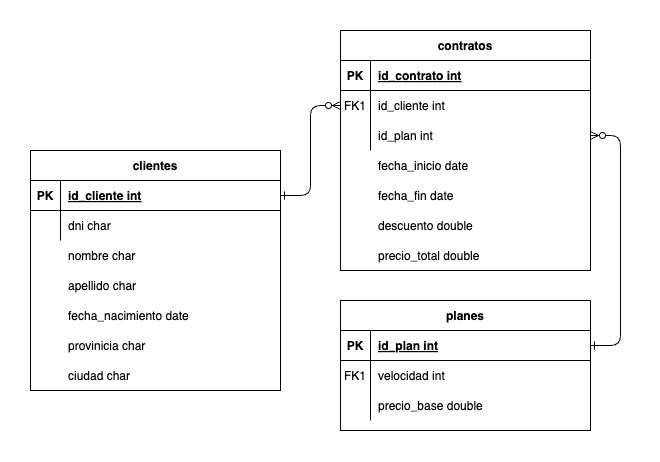

The diagram above was exported from draw.io. Its source (the exported page's mxGraphModel, read from the mxfile embedded in the PNG):
<mxGraphModel dx="1055" dy="473" grid="1" gridSize="10" guides="1" tooltips="1" connect="1" arrows="1" fold="1" page="1" pageScale="1" pageWidth="850" pageHeight="1100" math="0" shadow="0" extFonts="Permanent Marker^https://fonts.googleapis.com/css?family=Permanent+Marker">
  <root>
    <mxCell id="0" />
    <mxCell id="1" parent="0" />
    <mxCell id="C-vyLk0tnHw3VtMMgP7b-1" value="" style="edgeStyle=entityRelationEdgeStyle;endArrow=ERzeroToMany;startArrow=ERone;endFill=1;startFill=0;" parent="1" source="C-vyLk0tnHw3VtMMgP7b-24" target="C-vyLk0tnHw3VtMMgP7b-6" edge="1">
      <mxGeometry width="100" height="100" relative="1" as="geometry">
        <mxPoint x="340" y="720" as="sourcePoint" />
        <mxPoint x="440" y="620" as="targetPoint" />
      </mxGeometry>
    </mxCell>
    <mxCell id="C-vyLk0tnHw3VtMMgP7b-12" value="" style="edgeStyle=entityRelationEdgeStyle;endArrow=ERzeroToMany;startArrow=ERone;endFill=1;startFill=0;entryX=1;entryY=0.5;entryDx=0;entryDy=0;exitX=1;exitY=0.5;exitDx=0;exitDy=0;" parent="1" source="C-vyLk0tnHw3VtMMgP7b-14" target="C-vyLk0tnHw3VtMMgP7b-9" edge="1">
      <mxGeometry width="100" height="100" relative="1" as="geometry">
        <mxPoint x="700" y="280" as="sourcePoint" />
        <mxPoint x="460" y="205" as="targetPoint" />
      </mxGeometry>
    </mxCell>
    <mxCell id="C-vyLk0tnHw3VtMMgP7b-2" value="contratos" style="shape=table;startSize=30;container=1;collapsible=1;childLayout=tableLayout;fixedRows=1;rowLines=0;fontStyle=1;align=center;resizeLast=1;" parent="1" vertex="1">
      <mxGeometry x="450" y="120" width="250" height="240" as="geometry" />
    </mxCell>
    <mxCell id="C-vyLk0tnHw3VtMMgP7b-3" value="" style="shape=partialRectangle;collapsible=0;dropTarget=0;pointerEvents=0;fillColor=none;points=[[0,0.5],[1,0.5]];portConstraint=eastwest;top=0;left=0;right=0;bottom=1;" parent="C-vyLk0tnHw3VtMMgP7b-2" vertex="1">
      <mxGeometry y="30" width="250" height="30" as="geometry" />
    </mxCell>
    <mxCell id="C-vyLk0tnHw3VtMMgP7b-4" value="PK" style="shape=partialRectangle;overflow=hidden;connectable=0;fillColor=none;top=0;left=0;bottom=0;right=0;fontStyle=1;" parent="C-vyLk0tnHw3VtMMgP7b-3" vertex="1">
      <mxGeometry width="30" height="30" as="geometry">
        <mxRectangle width="30" height="30" as="alternateBounds" />
      </mxGeometry>
    </mxCell>
    <mxCell id="C-vyLk0tnHw3VtMMgP7b-5" value="id_contrato int" style="shape=partialRectangle;overflow=hidden;connectable=0;fillColor=none;top=0;left=0;bottom=0;right=0;align=left;spacingLeft=6;fontStyle=5;" parent="C-vyLk0tnHw3VtMMgP7b-3" vertex="1">
      <mxGeometry x="30" width="220" height="30" as="geometry">
        <mxRectangle width="220" height="30" as="alternateBounds" />
      </mxGeometry>
    </mxCell>
    <mxCell id="C-vyLk0tnHw3VtMMgP7b-6" value="" style="shape=partialRectangle;collapsible=0;dropTarget=0;pointerEvents=0;fillColor=none;points=[[0,0.5],[1,0.5]];portConstraint=eastwest;top=0;left=0;right=0;bottom=0;" parent="C-vyLk0tnHw3VtMMgP7b-2" vertex="1">
      <mxGeometry y="60" width="250" height="30" as="geometry" />
    </mxCell>
    <mxCell id="C-vyLk0tnHw3VtMMgP7b-7" value="FK1" style="shape=partialRectangle;overflow=hidden;connectable=0;fillColor=none;top=0;left=0;bottom=0;right=0;" parent="C-vyLk0tnHw3VtMMgP7b-6" vertex="1">
      <mxGeometry width="30" height="30" as="geometry">
        <mxRectangle width="30" height="30" as="alternateBounds" />
      </mxGeometry>
    </mxCell>
    <mxCell id="C-vyLk0tnHw3VtMMgP7b-8" value="id_cliente int" style="shape=partialRectangle;overflow=hidden;connectable=0;fillColor=none;top=0;left=0;bottom=0;right=0;align=left;spacingLeft=6;" parent="C-vyLk0tnHw3VtMMgP7b-6" vertex="1">
      <mxGeometry x="30" width="220" height="30" as="geometry">
        <mxRectangle width="220" height="30" as="alternateBounds" />
      </mxGeometry>
    </mxCell>
    <mxCell id="C-vyLk0tnHw3VtMMgP7b-9" value="" style="shape=partialRectangle;collapsible=0;dropTarget=0;pointerEvents=0;fillColor=none;points=[[0,0.5],[1,0.5]];portConstraint=eastwest;top=0;left=0;right=0;bottom=0;" parent="C-vyLk0tnHw3VtMMgP7b-2" vertex="1">
      <mxGeometry y="90" width="250" height="30" as="geometry" />
    </mxCell>
    <mxCell id="C-vyLk0tnHw3VtMMgP7b-10" value="" style="shape=partialRectangle;overflow=hidden;connectable=0;fillColor=none;top=0;left=0;bottom=0;right=0;" parent="C-vyLk0tnHw3VtMMgP7b-9" vertex="1">
      <mxGeometry width="30" height="30" as="geometry">
        <mxRectangle width="30" height="30" as="alternateBounds" />
      </mxGeometry>
    </mxCell>
    <mxCell id="C-vyLk0tnHw3VtMMgP7b-11" value="id_plan int" style="shape=partialRectangle;overflow=hidden;connectable=0;fillColor=none;top=0;left=0;bottom=0;right=0;align=left;spacingLeft=6;" parent="C-vyLk0tnHw3VtMMgP7b-9" vertex="1">
      <mxGeometry x="30" width="220" height="30" as="geometry">
        <mxRectangle width="220" height="30" as="alternateBounds" />
      </mxGeometry>
    </mxCell>
    <mxCell id="C-vyLk0tnHw3VtMMgP7b-13" value="planes" style="shape=table;startSize=30;container=1;collapsible=1;childLayout=tableLayout;fixedRows=1;rowLines=0;fontStyle=1;align=center;resizeLast=1;" parent="1" vertex="1">
      <mxGeometry x="450" y="390" width="250" height="130" as="geometry" />
    </mxCell>
    <mxCell id="C-vyLk0tnHw3VtMMgP7b-14" value="" style="shape=partialRectangle;collapsible=0;dropTarget=0;pointerEvents=0;fillColor=none;points=[[0,0.5],[1,0.5]];portConstraint=eastwest;top=0;left=0;right=0;bottom=1;" parent="C-vyLk0tnHw3VtMMgP7b-13" vertex="1">
      <mxGeometry y="30" width="250" height="30" as="geometry" />
    </mxCell>
    <mxCell id="C-vyLk0tnHw3VtMMgP7b-15" value="PK" style="shape=partialRectangle;overflow=hidden;connectable=0;fillColor=none;top=0;left=0;bottom=0;right=0;fontStyle=1;" parent="C-vyLk0tnHw3VtMMgP7b-14" vertex="1">
      <mxGeometry width="30" height="30" as="geometry">
        <mxRectangle width="30" height="30" as="alternateBounds" />
      </mxGeometry>
    </mxCell>
    <mxCell id="C-vyLk0tnHw3VtMMgP7b-16" value="id_plan int" style="shape=partialRectangle;overflow=hidden;connectable=0;fillColor=none;top=0;left=0;bottom=0;right=0;align=left;spacingLeft=6;fontStyle=5;" parent="C-vyLk0tnHw3VtMMgP7b-14" vertex="1">
      <mxGeometry x="30" width="220" height="30" as="geometry">
        <mxRectangle width="220" height="30" as="alternateBounds" />
      </mxGeometry>
    </mxCell>
    <mxCell id="C-vyLk0tnHw3VtMMgP7b-17" value="" style="shape=partialRectangle;collapsible=0;dropTarget=0;pointerEvents=0;fillColor=none;points=[[0,0.5],[1,0.5]];portConstraint=eastwest;top=0;left=0;right=0;bottom=0;" parent="C-vyLk0tnHw3VtMMgP7b-13" vertex="1">
      <mxGeometry y="60" width="250" height="30" as="geometry" />
    </mxCell>
    <mxCell id="C-vyLk0tnHw3VtMMgP7b-18" value="FK1" style="shape=partialRectangle;overflow=hidden;connectable=0;fillColor=none;top=0;left=0;bottom=0;right=0;" parent="C-vyLk0tnHw3VtMMgP7b-17" vertex="1">
      <mxGeometry width="30" height="30" as="geometry">
        <mxRectangle width="30" height="30" as="alternateBounds" />
      </mxGeometry>
    </mxCell>
    <mxCell id="C-vyLk0tnHw3VtMMgP7b-19" value="velocidad int" style="shape=partialRectangle;overflow=hidden;connectable=0;fillColor=none;top=0;left=0;bottom=0;right=0;align=left;spacingLeft=6;" parent="C-vyLk0tnHw3VtMMgP7b-17" vertex="1">
      <mxGeometry x="30" width="220" height="30" as="geometry">
        <mxRectangle width="220" height="30" as="alternateBounds" />
      </mxGeometry>
    </mxCell>
    <mxCell id="C-vyLk0tnHw3VtMMgP7b-20" value="" style="shape=partialRectangle;collapsible=0;dropTarget=0;pointerEvents=0;fillColor=none;points=[[0,0.5],[1,0.5]];portConstraint=eastwest;top=0;left=0;right=0;bottom=0;" parent="C-vyLk0tnHw3VtMMgP7b-13" vertex="1">
      <mxGeometry y="90" width="250" height="30" as="geometry" />
    </mxCell>
    <mxCell id="C-vyLk0tnHw3VtMMgP7b-21" value="" style="shape=partialRectangle;overflow=hidden;connectable=0;fillColor=none;top=0;left=0;bottom=0;right=0;" parent="C-vyLk0tnHw3VtMMgP7b-20" vertex="1">
      <mxGeometry width="30" height="30" as="geometry">
        <mxRectangle width="30" height="30" as="alternateBounds" />
      </mxGeometry>
    </mxCell>
    <mxCell id="C-vyLk0tnHw3VtMMgP7b-22" value="precio_base double" style="shape=partialRectangle;overflow=hidden;connectable=0;fillColor=none;top=0;left=0;bottom=0;right=0;align=left;spacingLeft=6;" parent="C-vyLk0tnHw3VtMMgP7b-20" vertex="1">
      <mxGeometry x="30" width="220" height="30" as="geometry">
        <mxRectangle width="220" height="30" as="alternateBounds" />
      </mxGeometry>
    </mxCell>
    <mxCell id="C-vyLk0tnHw3VtMMgP7b-23" value="clientes" style="shape=table;startSize=30;container=1;collapsible=1;childLayout=tableLayout;fixedRows=1;rowLines=0;fontStyle=1;align=center;resizeLast=1;" parent="1" vertex="1">
      <mxGeometry x="140" y="240" width="250" height="240" as="geometry" />
    </mxCell>
    <mxCell id="C-vyLk0tnHw3VtMMgP7b-24" value="" style="shape=partialRectangle;collapsible=0;dropTarget=0;pointerEvents=0;fillColor=none;points=[[0,0.5],[1,0.5]];portConstraint=eastwest;top=0;left=0;right=0;bottom=1;" parent="C-vyLk0tnHw3VtMMgP7b-23" vertex="1">
      <mxGeometry y="30" width="250" height="30" as="geometry" />
    </mxCell>
    <mxCell id="C-vyLk0tnHw3VtMMgP7b-25" value="PK" style="shape=partialRectangle;overflow=hidden;connectable=0;fillColor=none;top=0;left=0;bottom=0;right=0;fontStyle=1;" parent="C-vyLk0tnHw3VtMMgP7b-24" vertex="1">
      <mxGeometry width="30" height="30" as="geometry">
        <mxRectangle width="30" height="30" as="alternateBounds" />
      </mxGeometry>
    </mxCell>
    <mxCell id="C-vyLk0tnHw3VtMMgP7b-26" value="id_cliente int" style="shape=partialRectangle;overflow=hidden;connectable=0;fillColor=none;top=0;left=0;bottom=0;right=0;align=left;spacingLeft=6;fontStyle=5;" parent="C-vyLk0tnHw3VtMMgP7b-24" vertex="1">
      <mxGeometry x="30" width="220" height="30" as="geometry">
        <mxRectangle width="220" height="30" as="alternateBounds" />
      </mxGeometry>
    </mxCell>
    <mxCell id="C-vyLk0tnHw3VtMMgP7b-27" value="" style="shape=partialRectangle;collapsible=0;dropTarget=0;pointerEvents=0;fillColor=none;points=[[0,0.5],[1,0.5]];portConstraint=eastwest;top=0;left=0;right=0;bottom=0;" parent="C-vyLk0tnHw3VtMMgP7b-23" vertex="1">
      <mxGeometry y="60" width="250" height="30" as="geometry" />
    </mxCell>
    <mxCell id="C-vyLk0tnHw3VtMMgP7b-28" value="" style="shape=partialRectangle;overflow=hidden;connectable=0;fillColor=none;top=0;left=0;bottom=0;right=0;" parent="C-vyLk0tnHw3VtMMgP7b-27" vertex="1">
      <mxGeometry width="30" height="30" as="geometry">
        <mxRectangle width="30" height="30" as="alternateBounds" />
      </mxGeometry>
    </mxCell>
    <mxCell id="C-vyLk0tnHw3VtMMgP7b-29" value="dni char" style="shape=partialRectangle;overflow=hidden;connectable=0;fillColor=none;top=0;left=0;bottom=0;right=0;align=left;spacingLeft=6;" parent="C-vyLk0tnHw3VtMMgP7b-27" vertex="1">
      <mxGeometry x="30" width="220" height="30" as="geometry">
        <mxRectangle width="220" height="30" as="alternateBounds" />
      </mxGeometry>
    </mxCell>
    <mxCell id="lC7k6Fe51qnTLNVdIXfu-1" value="nombre char" style="shape=partialRectangle;overflow=hidden;connectable=0;fillColor=none;top=0;left=0;bottom=0;right=0;align=left;spacingLeft=6;" vertex="1" parent="1">
      <mxGeometry x="170" y="330" width="220" height="30" as="geometry">
        <mxRectangle width="220" height="30" as="alternateBounds" />
      </mxGeometry>
    </mxCell>
    <mxCell id="lC7k6Fe51qnTLNVdIXfu-2" value="apellido char" style="shape=partialRectangle;overflow=hidden;connectable=0;fillColor=none;top=0;left=0;bottom=0;right=0;align=left;spacingLeft=6;" vertex="1" parent="1">
      <mxGeometry x="170" y="360" width="220" height="30" as="geometry">
        <mxRectangle width="220" height="30" as="alternateBounds" />
      </mxGeometry>
    </mxCell>
    <mxCell id="lC7k6Fe51qnTLNVdIXfu-3" value="fecha_nacimiento date" style="shape=partialRectangle;overflow=hidden;connectable=0;fillColor=none;top=0;left=0;bottom=0;right=0;align=left;spacingLeft=6;" vertex="1" parent="1">
      <mxGeometry x="170" y="390" width="220" height="30" as="geometry">
        <mxRectangle width="220" height="30" as="alternateBounds" />
      </mxGeometry>
    </mxCell>
    <mxCell id="lC7k6Fe51qnTLNVdIXfu-4" value="provinicia char" style="shape=partialRectangle;overflow=hidden;connectable=0;fillColor=none;top=0;left=0;bottom=0;right=0;align=left;spacingLeft=6;" vertex="1" parent="1">
      <mxGeometry x="170" y="420" width="220" height="30" as="geometry">
        <mxRectangle width="220" height="30" as="alternateBounds" />
      </mxGeometry>
    </mxCell>
    <mxCell id="lC7k6Fe51qnTLNVdIXfu-5" value="ciudad char" style="shape=partialRectangle;overflow=hidden;connectable=0;fillColor=none;top=0;left=0;bottom=0;right=0;align=left;spacingLeft=6;" vertex="1" parent="1">
      <mxGeometry x="170" y="450" width="220" height="30" as="geometry">
        <mxRectangle width="220" height="30" as="alternateBounds" />
      </mxGeometry>
    </mxCell>
    <mxCell id="lC7k6Fe51qnTLNVdIXfu-6" value="fecha_inicio date" style="shape=partialRectangle;overflow=hidden;connectable=0;fillColor=none;top=0;left=0;bottom=0;right=0;align=left;spacingLeft=6;" vertex="1" parent="1">
      <mxGeometry x="480" y="240" width="220" height="30" as="geometry">
        <mxRectangle width="220" height="30" as="alternateBounds" />
      </mxGeometry>
    </mxCell>
    <mxCell id="lC7k6Fe51qnTLNVdIXfu-7" value="fecha_fin date" style="shape=partialRectangle;overflow=hidden;connectable=0;fillColor=none;top=0;left=0;bottom=0;right=0;align=left;spacingLeft=6;" vertex="1" parent="1">
      <mxGeometry x="480" y="270" width="220" height="30" as="geometry">
        <mxRectangle width="220" height="30" as="alternateBounds" />
      </mxGeometry>
    </mxCell>
    <mxCell id="lC7k6Fe51qnTLNVdIXfu-8" value="precio_total double" style="shape=partialRectangle;overflow=hidden;connectable=0;fillColor=none;top=0;left=0;bottom=0;right=0;align=left;spacingLeft=6;" vertex="1" parent="1">
      <mxGeometry x="480" y="330" width="220" height="30" as="geometry">
        <mxRectangle width="220" height="30" as="alternateBounds" />
      </mxGeometry>
    </mxCell>
    <mxCell id="lC7k6Fe51qnTLNVdIXfu-9" value="descuento double" style="shape=partialRectangle;overflow=hidden;connectable=0;fillColor=none;top=0;left=0;bottom=0;right=0;align=left;spacingLeft=6;" vertex="1" parent="1">
      <mxGeometry x="480" y="300" width="220" height="30" as="geometry">
        <mxRectangle width="220" height="30" as="alternateBounds" />
      </mxGeometry>
    </mxCell>
  </root>
</mxGraphModel>